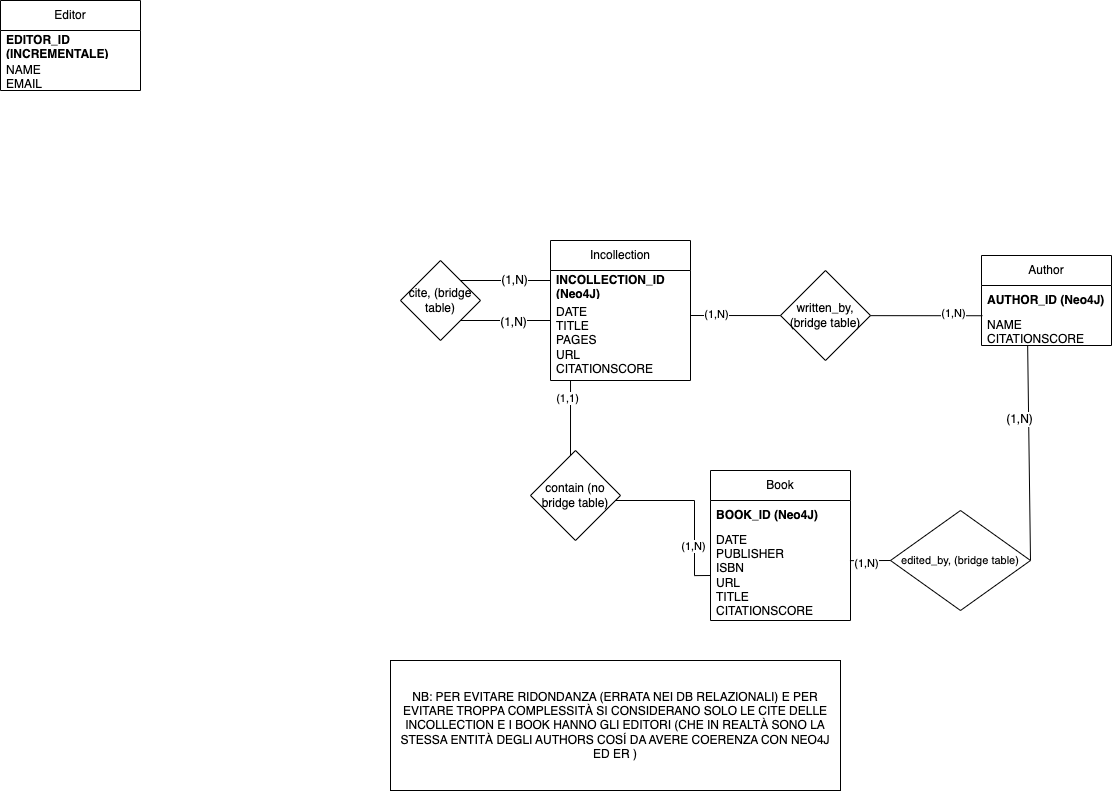

The diagram above was exported from draw.io. Its source (the exported page's mxGraphModel, read from the mxfile embedded in the PNG):
<mxGraphModel dx="3596" dy="2622" grid="1" gridSize="10" guides="1" tooltips="1" connect="1" arrows="1" fold="1" page="1" pageScale="1" pageWidth="827" pageHeight="1169" math="0" shadow="0">
  <root>
    <mxCell id="0" />
    <mxCell id="1" parent="0" />
    <mxCell id="gIklwrVBV3Qkf1NpHeu8-1" value="Book" style="swimlane;fontStyle=0;childLayout=stackLayout;horizontal=1;startSize=30;horizontalStack=0;resizeParent=1;resizeParentMax=0;resizeLast=0;collapsible=1;marginBottom=0;whiteSpace=wrap;html=1;" parent="1" vertex="1">
      <mxGeometry x="320" y="290" width="140" height="150" as="geometry" />
    </mxCell>
    <mxCell id="gIklwrVBV3Qkf1NpHeu8-2" value="&lt;b&gt;BOOK_ID (Neo4J)&lt;/b&gt;" style="text;strokeColor=none;fillColor=none;align=left;verticalAlign=middle;spacingLeft=4;spacingRight=4;overflow=hidden;points=[[0,0.5],[1,0.5]];portConstraint=eastwest;rotatable=0;whiteSpace=wrap;html=1;" parent="gIklwrVBV3Qkf1NpHeu8-1" vertex="1">
      <mxGeometry y="30" width="140" height="30" as="geometry" />
    </mxCell>
    <mxCell id="gIklwrVBV3Qkf1NpHeu8-3" value="DATE&lt;br&gt;PUBLISHER&lt;br&gt;ISBN&lt;br&gt;URL&lt;br&gt;TITLE&lt;br&gt;CITATIONSCORE" style="text;strokeColor=none;fillColor=none;align=left;verticalAlign=middle;spacingLeft=4;spacingRight=4;overflow=hidden;points=[[0,0.5],[1,0.5]];portConstraint=eastwest;rotatable=0;whiteSpace=wrap;html=1;" parent="gIklwrVBV3Qkf1NpHeu8-1" vertex="1">
      <mxGeometry y="60" width="140" height="90" as="geometry" />
    </mxCell>
    <mxCell id="gIklwrVBV3Qkf1NpHeu8-5" value="Author" style="swimlane;fontStyle=0;childLayout=stackLayout;horizontal=1;startSize=30;horizontalStack=0;resizeParent=1;resizeParentMax=0;resizeLast=0;collapsible=1;marginBottom=0;whiteSpace=wrap;html=1;" parent="1" vertex="1">
      <mxGeometry x="591" y="75" width="130" height="90" as="geometry" />
    </mxCell>
    <mxCell id="gIklwrVBV3Qkf1NpHeu8-6" value="&lt;b&gt;AUTHOR_ID (Neo4J)&lt;/b&gt;" style="text;strokeColor=none;fillColor=none;align=left;verticalAlign=middle;spacingLeft=4;spacingRight=4;overflow=hidden;points=[[0,0.5],[1,0.5]];portConstraint=eastwest;rotatable=0;whiteSpace=wrap;html=1;" parent="gIklwrVBV3Qkf1NpHeu8-5" vertex="1">
      <mxGeometry y="30" width="130" height="30" as="geometry" />
    </mxCell>
    <mxCell id="gIklwrVBV3Qkf1NpHeu8-7" value="NAME&lt;br&gt;CITATIONSCORE" style="text;strokeColor=none;fillColor=none;align=left;verticalAlign=middle;spacingLeft=4;spacingRight=4;overflow=hidden;points=[[0,0.5],[1,0.5]];portConstraint=eastwest;rotatable=0;whiteSpace=wrap;html=1;" parent="gIklwrVBV3Qkf1NpHeu8-5" vertex="1">
      <mxGeometry y="60" width="130" height="30" as="geometry" />
    </mxCell>
    <mxCell id="gIklwrVBV3Qkf1NpHeu8-9" value="Incollection" style="swimlane;fontStyle=0;childLayout=stackLayout;horizontal=1;startSize=30;horizontalStack=0;resizeParent=1;resizeParentMax=0;resizeLast=0;collapsible=1;marginBottom=0;whiteSpace=wrap;html=1;" parent="1" vertex="1">
      <mxGeometry x="160" y="60" width="140" height="140" as="geometry" />
    </mxCell>
    <mxCell id="gIklwrVBV3Qkf1NpHeu8-10" value="&lt;b&gt;INCOLLECTION_ID (Neo4J)&lt;/b&gt;" style="text;strokeColor=none;fillColor=none;align=left;verticalAlign=middle;spacingLeft=4;spacingRight=4;overflow=hidden;points=[[0,0.5],[1,0.5]];portConstraint=eastwest;rotatable=0;whiteSpace=wrap;html=1;" parent="gIklwrVBV3Qkf1NpHeu8-9" vertex="1">
      <mxGeometry y="30" width="140" height="30" as="geometry" />
    </mxCell>
    <mxCell id="gIklwrVBV3Qkf1NpHeu8-12" value="DATE&lt;br&gt;TITLE&lt;br&gt;PAGES&lt;br&gt;URL&lt;br&gt;CITATIONSCORE" style="text;strokeColor=none;fillColor=none;align=left;verticalAlign=middle;spacingLeft=4;spacingRight=4;overflow=hidden;points=[[0,0.5],[1,0.5]];portConstraint=eastwest;rotatable=0;whiteSpace=wrap;html=1;" parent="gIklwrVBV3Qkf1NpHeu8-9" vertex="1">
      <mxGeometry y="60" width="140" height="80" as="geometry" />
    </mxCell>
    <mxCell id="gIklwrVBV3Qkf1NpHeu8-19" style="edgeStyle=orthogonalEdgeStyle;rounded=0;orthogonalLoop=1;jettySize=auto;html=1;exitX=0;exitY=0.5;exitDx=0;exitDy=0;endArrow=none;endFill=0;entryX=0.143;entryY=1;entryDx=0;entryDy=0;entryPerimeter=0;" parent="1" source="gIklwrVBV3Qkf1NpHeu8-3" target="gIklwrVBV3Qkf1NpHeu8-12" edge="1">
      <mxGeometry relative="1" as="geometry">
        <mxPoint x="190" y="190" as="targetPoint" />
        <Array as="points">
          <mxPoint x="304" y="395" />
          <mxPoint x="304" y="320" />
          <mxPoint x="180" y="320" />
        </Array>
      </mxGeometry>
    </mxCell>
    <mxCell id="gIklwrVBV3Qkf1NpHeu8-21" value="(1,N)" style="edgeLabel;html=1;align=center;verticalAlign=middle;resizable=0;points=[];" parent="gIklwrVBV3Qkf1NpHeu8-19" vertex="1" connectable="0">
      <mxGeometry x="-0.717" y="2" relative="1" as="geometry">
        <mxPoint as="offset" />
      </mxGeometry>
    </mxCell>
    <mxCell id="gIklwrVBV3Qkf1NpHeu8-22" value="(1,1)" style="edgeLabel;html=1;align=center;verticalAlign=middle;resizable=0;points=[];" parent="gIklwrVBV3Qkf1NpHeu8-19" vertex="1" connectable="0">
      <mxGeometry x="0.8907" y="4" relative="1" as="geometry">
        <mxPoint as="offset" />
      </mxGeometry>
    </mxCell>
    <mxCell id="gIklwrVBV3Qkf1NpHeu8-20" value="contain (no bridge table)" style="rhombus;whiteSpace=wrap;html=1;" parent="1" vertex="1">
      <mxGeometry x="140" y="270" width="90" height="90" as="geometry" />
    </mxCell>
    <mxCell id="gIklwrVBV3Qkf1NpHeu8-47" style="edgeStyle=none;rounded=0;orthogonalLoop=1;jettySize=auto;html=1;exitX=1;exitY=0;exitDx=0;exitDy=0;endArrow=none;endFill=0;" parent="1" source="gIklwrVBV3Qkf1NpHeu8-26" edge="1">
      <mxGeometry relative="1" as="geometry">
        <mxPoint x="160" y="100" as="targetPoint" />
      </mxGeometry>
    </mxCell>
    <mxCell id="gIklwrVBV3Qkf1NpHeu8-55" value="(1,N)" style="edgeLabel;html=1;align=center;verticalAlign=middle;resizable=0;points=[];fontSize=12;" parent="gIklwrVBV3Qkf1NpHeu8-47" vertex="1" connectable="0">
      <mxGeometry x="0.1947" y="1" relative="1" as="geometry">
        <mxPoint as="offset" />
      </mxGeometry>
    </mxCell>
    <mxCell id="gIklwrVBV3Qkf1NpHeu8-26" value="cite, (bridge table)" style="rhombus;whiteSpace=wrap;html=1;" parent="1" vertex="1">
      <mxGeometry x="10" y="80" width="80" height="80" as="geometry" />
    </mxCell>
    <mxCell id="gIklwrVBV3Qkf1NpHeu8-27" value="" style="endArrow=none;html=1;rounded=0;exitX=1;exitY=0.5;exitDx=0;exitDy=0;entryX=0.007;entryY=0.008;entryDx=0;entryDy=0;entryPerimeter=0;" parent="1" target="gIklwrVBV3Qkf1NpHeu8-7" edge="1">
      <mxGeometry width="50" height="50" relative="1" as="geometry">
        <mxPoint x="300" y="135" as="sourcePoint" />
        <mxPoint x="410" y="150" as="targetPoint" />
      </mxGeometry>
    </mxCell>
    <mxCell id="gIklwrVBV3Qkf1NpHeu8-32" value="(1,N)" style="edgeLabel;html=1;align=center;verticalAlign=middle;resizable=0;points=[];" parent="gIklwrVBV3Qkf1NpHeu8-27" vertex="1" connectable="0">
      <mxGeometry x="-0.8276" y="3" relative="1" as="geometry">
        <mxPoint y="1" as="offset" />
      </mxGeometry>
    </mxCell>
    <mxCell id="gIklwrVBV3Qkf1NpHeu8-34" value="(1,N)" style="edgeLabel;html=1;align=center;verticalAlign=middle;resizable=0;points=[];" parent="gIklwrVBV3Qkf1NpHeu8-27" vertex="1" connectable="0">
      <mxGeometry x="0.7938" y="4" relative="1" as="geometry">
        <mxPoint y="1" as="offset" />
      </mxGeometry>
    </mxCell>
    <mxCell id="gIklwrVBV3Qkf1NpHeu8-29" value="written_by, (bridge table)" style="rhombus;whiteSpace=wrap;html=1;" parent="1" vertex="1">
      <mxGeometry x="390" y="90" width="90" height="90" as="geometry" />
    </mxCell>
    <mxCell id="gIklwrVBV3Qkf1NpHeu8-38" style="edgeStyle=none;rounded=0;orthogonalLoop=1;jettySize=auto;html=1;exitX=1;exitY=0.5;exitDx=0;exitDy=0;endArrow=none;endFill=0;entryX=0.355;entryY=1;entryDx=0;entryDy=0;entryPerimeter=0;" parent="1" source="gIklwrVBV3Qkf1NpHeu8-35" target="gIklwrVBV3Qkf1NpHeu8-7" edge="1">
      <mxGeometry relative="1" as="geometry">
        <mxPoint x="640" y="200" as="targetPoint" />
      </mxGeometry>
    </mxCell>
    <mxCell id="gIklwrVBV3Qkf1NpHeu8-53" value="&lt;font style=&quot;font-size: 12px;&quot;&gt;(1,N)&lt;/font&gt;" style="edgeLabel;html=1;align=center;verticalAlign=middle;resizable=0;points=[];fontSize=7;" parent="gIklwrVBV3Qkf1NpHeu8-38" vertex="1" connectable="0">
      <mxGeometry x="0.3219" relative="1" as="geometry">
        <mxPoint x="-10" as="offset" />
      </mxGeometry>
    </mxCell>
    <mxCell id="gIklwrVBV3Qkf1NpHeu8-35" value="&lt;font style=&quot;font-size: 11px;&quot;&gt;edited_by, (bridge table)&lt;/font&gt;" style="rhombus;whiteSpace=wrap;html=1;" parent="1" vertex="1">
      <mxGeometry x="500" y="330" width="140" height="100" as="geometry" />
    </mxCell>
    <mxCell id="gIklwrVBV3Qkf1NpHeu8-36" value="" style="endArrow=none;html=1;rounded=0;entryX=0;entryY=0.5;entryDx=0;entryDy=0;exitX=0.996;exitY=0.335;exitDx=0;exitDy=0;exitPerimeter=0;" parent="1" source="gIklwrVBV3Qkf1NpHeu8-3" target="gIklwrVBV3Qkf1NpHeu8-35" edge="1">
      <mxGeometry width="50" height="50" relative="1" as="geometry">
        <mxPoint x="464" y="380" as="sourcePoint" />
        <mxPoint x="514" y="330" as="targetPoint" />
      </mxGeometry>
    </mxCell>
    <mxCell id="gIklwrVBV3Qkf1NpHeu8-40" value="(1,N)" style="edgeLabel;html=1;align=center;verticalAlign=middle;resizable=0;points=[];" parent="gIklwrVBV3Qkf1NpHeu8-36" vertex="1" connectable="0">
      <mxGeometry x="-0.1836" y="-2" relative="1" as="geometry">
        <mxPoint as="offset" />
      </mxGeometry>
    </mxCell>
    <mxCell id="gIklwrVBV3Qkf1NpHeu8-46" style="edgeStyle=none;rounded=0;orthogonalLoop=1;jettySize=auto;html=1;entryX=1;entryY=1;entryDx=0;entryDy=0;endArrow=none;endFill=0;" parent="1" target="gIklwrVBV3Qkf1NpHeu8-26" edge="1">
      <mxGeometry relative="1" as="geometry">
        <mxPoint x="160" y="140" as="sourcePoint" />
      </mxGeometry>
    </mxCell>
    <mxCell id="gIklwrVBV3Qkf1NpHeu8-54" value="(1,N)" style="edgeLabel;html=1;align=center;verticalAlign=middle;resizable=0;points=[];fontSize=12;" parent="gIklwrVBV3Qkf1NpHeu8-46" vertex="1" connectable="0">
      <mxGeometry x="-0.1684" y="1" relative="1" as="geometry">
        <mxPoint as="offset" />
      </mxGeometry>
    </mxCell>
    <mxCell id="gIklwrVBV3Qkf1NpHeu8-56" value="NB: PER EVITARE RIDONDANZA (ERRATA NEI DB RELAZIONALI) E PER EVITARE TROPPA COMPLESSITÀ SI CONSIDERANO SOLO LE CITE DELLE INCOLLECTION E I BOOK HANNO GLI EDITORI (CHE IN REALTÀ SONO LA STESSA ENTITÀ DEGLI AUTHORS COSÍ DA AVERE COERENZA CON NEO4J ED ER )" style="rounded=0;whiteSpace=wrap;html=1;fontSize=12;" parent="1" vertex="1">
      <mxGeometry y="480" width="450" height="130" as="geometry" />
    </mxCell>
    <mxCell id="gIklwrVBV3Qkf1NpHeu8-64" value="Editor" style="swimlane;fontStyle=0;childLayout=stackLayout;horizontal=1;startSize=30;horizontalStack=0;resizeParent=1;resizeParentMax=0;resizeLast=0;collapsible=1;marginBottom=0;whiteSpace=wrap;html=1;" parent="1" vertex="1">
      <mxGeometry x="-390" y="-180" width="140" height="90" as="geometry" />
    </mxCell>
    <mxCell id="gIklwrVBV3Qkf1NpHeu8-65" value="&lt;b&gt;EDITOR_ID (INCREMENTALE)&lt;/b&gt;" style="text;strokeColor=none;fillColor=none;align=left;verticalAlign=middle;spacingLeft=4;spacingRight=4;overflow=hidden;points=[[0,0.5],[1,0.5]];portConstraint=eastwest;rotatable=0;whiteSpace=wrap;html=1;" parent="gIklwrVBV3Qkf1NpHeu8-64" vertex="1">
      <mxGeometry y="30" width="140" height="30" as="geometry" />
    </mxCell>
    <mxCell id="gIklwrVBV3Qkf1NpHeu8-66" value="NAME&lt;br&gt;EMAIL" style="text;strokeColor=none;fillColor=none;align=left;verticalAlign=middle;spacingLeft=4;spacingRight=4;overflow=hidden;points=[[0,0.5],[1,0.5]];portConstraint=eastwest;rotatable=0;whiteSpace=wrap;html=1;" parent="gIklwrVBV3Qkf1NpHeu8-64" vertex="1">
      <mxGeometry y="60" width="140" height="30" as="geometry" />
    </mxCell>
  </root>
</mxGraphModel>